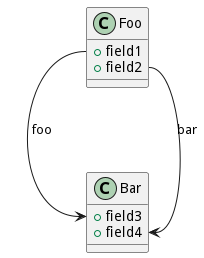

The diagram above was rendered by PlantUML. Its source (embedded in the PNG):
@startuml
class Foo {
	+ field1
	+ field2
}
class Bar {
	+ field3
	+ field4
}
Foo::field1 --> Bar::field3 : foo
Foo::field2 --> Bar::field4 : bar
@enduml